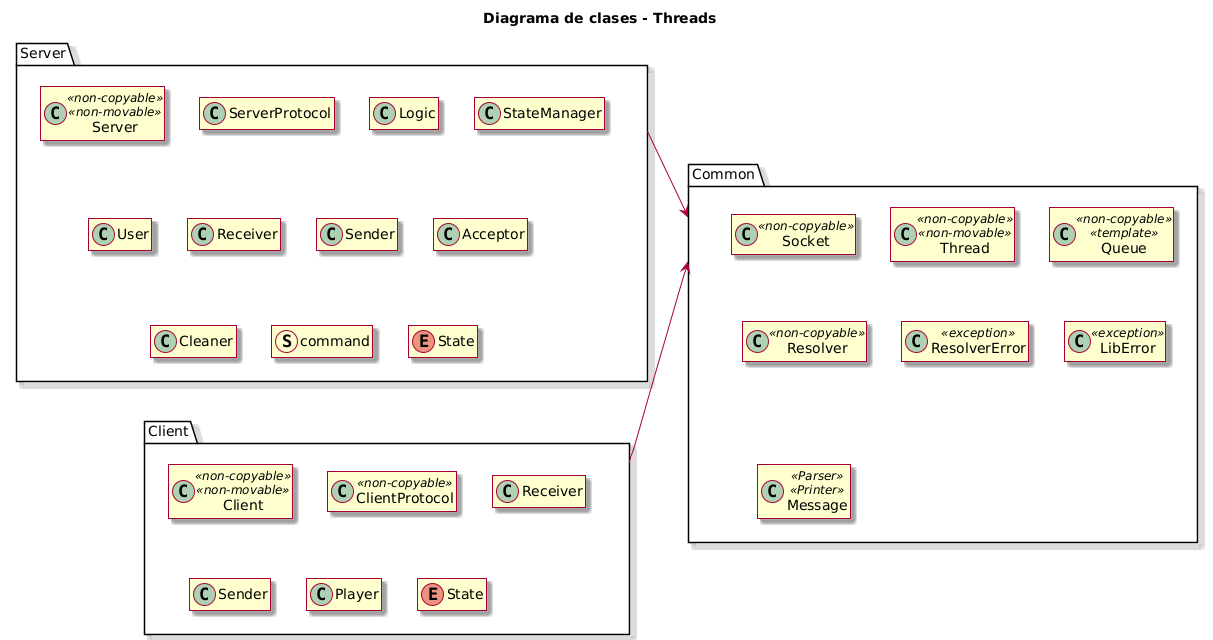

The diagram above was rendered by PlantUML. Its source (embedded in the PNG):
@startuml
skin rose

title Diagrama de clases - Threads

/'
package Server {
  class Server {
    - Socket acceptor
    - Socket peer
    - ServerProtocol protocol
    - Logic game_logic
    + Server(const char*)
    + void run()
  }
  class ServerProtocol {
    - Socket peer
    + ServerProtocol(Socket&&)
    + void send_opening_message(bool&)
    + vector<char> receive_message(bool&)
    + void send_client_status(bool&, UserStatus&)
  }
  class UserStatus <<DTO>> {
    - vector<char> primary_weapon
    - vector<char> secondary_weapon
    - uint8_t primary_ammo
    - uint8_t secondary_ammo
    - bool is_knife_equipped
  }
  class Logic {
    - map<char, string> primary_weapons_by_code
    - map<char, string> secondary_weapons_by_code
    - char primary_weapon
    - char secondary_weapon
    - uint8_t primary_ammo
    - uint8_t secondary_ammo
    - bool is_knife_equipped
    + UserStatus update_user_status(const vector<char>&)
    + vector<char> log_user_operations(const vector<char>&)
  }
}


package Common {
  class Socket <<non-copyable>>  {
    - int skt
    - bool closed
    - explicit Socket(int skt)
    - void chk_skt_or_fail()
    + Socket(const char*, const char*)
    + explicit Socket(const char*)
    + int sendsome(const void*, unsigned int, bool*)
    + int recvsome(void*, unsigned int, bool*)
    + int sendall(const void*, unsigned int, bool*)
    + int recvall(void*, unsigned int, bool*)
    + Socket accept()
    + void shutdown(int)
    + int close()
  }
  class Resolver <<non-copyable>> {
    - struct addrinfo* result
    - struct addrinfo* _next
    - void chk_addr_or_fail()
    + Resolver(const char*, const char*, bool)
    + bool has_next()
    + struct addrinfo* next()
  }
  class ResolverError <<exception>> {
    - int gai_errno
    + ResolverError(int)
    + const char* what()
  }
  class LibError <<exception>> {
    - char msg_error[256]
    + LibError(int, const char*, ...)
    + const char* what()
  }
  class Message <<Parser>> <<Printer>> {
    - std::string content;
    - std::map<int, std::string> rewards_by_id;
    + void print();
  }
} 

package Client {  
  class Client <<non-copyable>> <<non-movable>> {
    - ClientProtocol protocol;
    - std::vector<char> player_name;
    + void run()
  }
  class ClientProtocol <<non-copyable>> {
    - Socket peer
    + ClientProtocol (Socket&&)
    - Message receive_message();
    - void send_message(int, const std::vector<char>&);
  }
}
'/

package Server {
  class Server <<non-copyable>> <<non-movable>> {
  }
  class ServerProtocol {
  }
  class Logic {
  }
  class StateManager {
  }
  class User {
  }
  class Receiver {
  }
  class Sender {
  }
  class Acceptor {
  }
  class Cleaner {
  }
  struct command {
  }
  enum State {}
}


package Common {
  class Socket <<non-copyable>> {
  }
  class Thread <<non-copyable>> <<non-movable>> {
  }
  class Queue <<non-copyable>> <<template>> {
  }
  class Resolver <<non-copyable>> {
  }
  class ResolverError <<exception>> {
  }
  class LibError <<exception>> {
  }
  class Message <<Parser>> <<Printer>> {
  }
} 

package Client {  
  class Client <<non-copyable>> <<non-movable>> {
  }
  class ClientProtocol <<non-copyable>> {
  }
  class Receiver {
  }
  class Sender {
  }
  class Player {}
  enum State {}
}

'Deck "1"  o-right- "*" Card

'Deck "1"  <|-up-  "1" Common.Stock
'Deck "1"  <|-up-  "1" Common.Column
'Deck "1"  <|-up-  "1" Common.Foundation

'Common.Foundation "*"-up-* "1" Client.Game
'Common.Stock "*"-up-* "1"Client.Game
'Common.Column "1"-up-* "1"Client.Game

'Client.ClientProtocol -up-o Client.Client
'Client.Client *-right- Common.Socket
'Client.ClientProtocol *-up- Common.Socket

'Common.Socket .down.> Common.Resolver
'Common.Socket .down.> Common.LibError
'Common.Resolver .down.> Common.ResolverError
'Common.Resolver .left.> Common.LibError

'Server.Server *-left- Common.Socket
'Server.Logic -right-o Server.Server
'Server.ServerProtocol -up-o Server.Server
'Server.ServerProtocol *-up- Common.Socket
'Server.UserStatus <.right. Server.ServerProtocol
'Server.UserStatus <.up. Server.Logic

'Common.ResolverError .up[hidden]. Common.LibError

Server -down-> Common
Client -up-> Common

hide empty method
hide empty attributes
@enduml